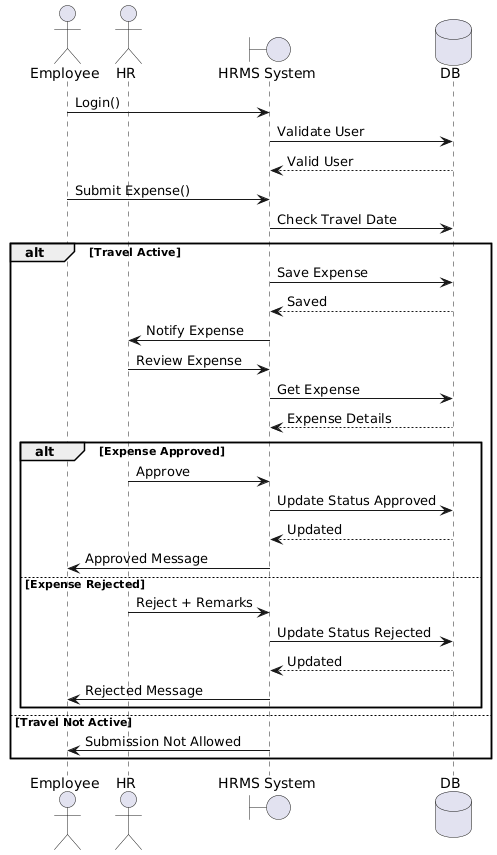

The diagram above was rendered by PlantUML. Its source (embedded in the PNG):
@startuml
actor Employee
actor HR

boundary "HRMS System" as System

database DB

Employee -> System : Login()
System -> DB : Validate User
DB --> System : Valid User

Employee -> System : Submit Expense()

System -> DB : Check Travel Date

alt Travel Active

    System -> DB : Save Expense
    DB --> System : Saved

    System -> HR : Notify Expense

    HR -> System : Review Expense

    System -> DB : Get Expense
    DB --> System : Expense Details

    alt Expense Approved

        HR -> System : Approve
        System -> DB : Update Status Approved
        DB --> System : Updated
        System -> Employee : Approved Message

    else Expense Rejected

        HR -> System : Reject + Remarks
        System -> DB : Update Status Rejected
        DB --> System : Updated
        System -> Employee : Rejected Message

    end

else Travel Not Active

    System -> Employee : Submission Not Allowed

end
@enduml